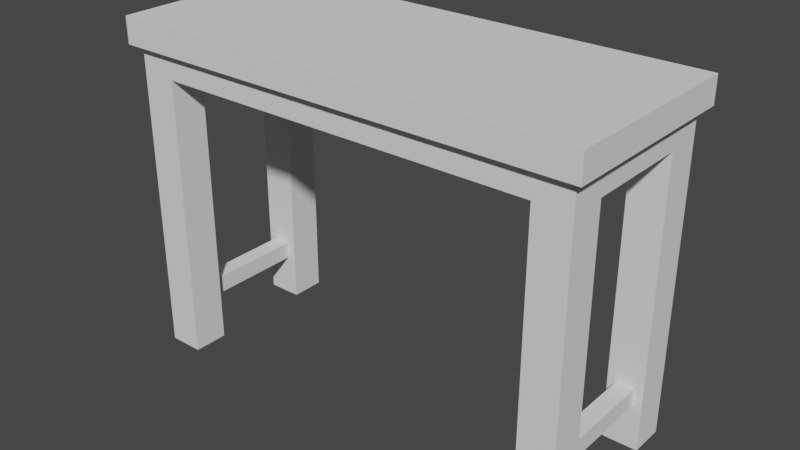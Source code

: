 # Source: side_table.blend  (saved by Blender 2.91.10; exported with 4.5.12 LTS)
import bpy
from mathutils import Matrix  # noqa: F401  (used for matrix-valued properties, if any)

bpy.ops.wm.read_factory_settings(use_empty=True)
scene = bpy.context.scene
scene.name = 'Scene'

# ---- world
world_world = bpy.data.worlds.new('World'); scene.world = world_world
world_world.use_nodes = True; world_world.node_tree.nodes.clear()
_N = world_world.node_tree.nodes; _L = world_world.node_tree.links
n0 = _N.new('ShaderNodeOutputWorld'); n0.name = 'World Output'; n0.location = (300, 300)
n1 = _N.new('ShaderNodeBackground'); n1.name = 'Background'; n1.location = (10, 300)
n1.inputs[0].default_value = (0.05088, 0.05088, 0.05088, 1.0)
_L.new(n1.outputs[0], n0.inputs[0])
n0.is_active_output = True
world_world.color = (0.05088, 0.05088, 0.05088)
world_world.use_sun_shadow = False
world_world.sun_shadow_jitter_overblur = 0.0

# ---- meshes
me_side_table = bpy.data.meshes.new('side_table')
me_side_table.from_pydata([(0.3826, 0.101, 0.08417), (0.3826, -0.101, 0.08417), (0.4162, 0.101, 0.08417), (0.4162, -0.101, 0.08417), (0.3657, -0.101, 0.0), (0.3657, -0.1683, 0.0), (0.4331, -0.101, 0.0), (0.4331, -0.1683, 0.0), (0.4331, 0.101, 0.0), (0.4331, 0.101, 0.5461), (0.4331, 0.1683, 0.0), (0.4331, 0.1683, 0.5966), (0.4331, -0.101, 0.5461), (0.4331, -0.1683, 0.5966), (0.4331, -0.101, 0.0), (0.4331, -0.1683, 0.0), (0.3657, 0.101, 0.5461), (0.3657, -0.101, 0.5461), (0.4331, 0.101, 0.5461), (0.4331, -0.101, 0.5461), (0.3657, -0.1683, 0.5461), (0.3657, 0.1683, 0.5461), (-0.3657, -0.1683, 0.5461), (-0.3657, -0.101, 0.5461), (-0.3657, 0.101, 0.5461), (-0.3657, 0.1683, 0.5461), (-0.4331, -0.101, 0.5461), (-0.4331, 0.101, 0.5461), (0.4331, -0.1683, 0.0), (0.3657, -0.1683, 0.0), (0.4331, -0.1683, 0.5966), (0.3657, -0.1683, 0.5461), (-0.3657, -0.1683, 0.5461), (-0.4331, -0.1683, 0.5966), (-0.4331, -0.1683, 0.0), (-0.3657, -0.1683, 0.0), (-0.4331, 0.1683, 0.0), (-0.4331, 0.101, 0.0), (-0.3657, 0.1683, 0.0), (-0.3657, 0.101, 0.0), (-0.4331, -0.101, 0.0), (-0.4331, -0.1683, 0.0), (-0.3657, -0.101, 0.0), (-0.3657, -0.1683, 0.0), (-0.3657, 0.101, 0.0), (-0.3657, 0.101, 0.5461), (-0.3657, 0.1683, 0.0), (-0.3657, 0.1683, 0.5461), (0.3657, -0.1683, 0.5461), (0.3657, -0.1683, 0.0), (0.3657, -0.101, 0.5461), (0.3657, -0.101, 0.0), (0.3657, 0.1683, 0.0), (0.3657, 0.101, 0.0), (0.4331, 0.1683, 0.0), (0.4331, 0.101, 0.0), (-0.4162, -0.101, 0.1178), (-0.4162, 0.101, 0.1178), (-0.3826, -0.101, 0.1178), (-0.3826, 0.101, 0.1178), (-0.4499, -0.1852, 0.6471), (-0.4499, 0.1852, 0.6471), (0.4499, -0.1852, 0.6471), (0.4499, 0.1852, 0.6471), (-0.4331, -0.101, 0.5461), (-0.4331, -0.1683, 0.0), (-0.4331, -0.101, 0.0), (-0.4331, -0.1683, 0.5966), (-0.4331, 0.1683, 0.5966), (-0.4331, 0.101, 0.5461), (-0.4331, 0.101, 0.0), (-0.4331, 0.1683, 0.0), (0.4499, -0.1852, 0.5966), (-0.4499, -0.1852, 0.5966), (0.4499, -0.1852, 0.6471), (-0.4499, -0.1852, 0.6471), (-0.4499, -0.1852, 0.6471), (-0.4499, -0.1852, 0.5966), (-0.4499, 0.1852, 0.6471), (-0.4499, 0.1852, 0.5966), (-0.4499, -0.1852, 0.5966), (-0.4331, 0.1683, 0.5966), (-0.4499, 0.1852, 0.5966), (0.4499, 0.1852, 0.5966), (0.4331, 0.1683, 0.5966), (0.4331, -0.1683, 0.5966), (-0.4331, -0.1683, 0.5966), (0.4499, -0.1852, 0.5966), (0.4499, -0.1852, 0.5966), (0.4499, -0.1852, 0.6471), (0.4499, 0.1852, 0.5966), (0.4499, 0.1852, 0.6471), (-0.4499, 0.1852, 0.5966), (0.4499, 0.1852, 0.5966), (-0.4499, 0.1852, 0.6471), (0.4499, 0.1852, 0.6471), (-0.4162, 0.101, 0.08417), (-0.4162, -0.101, 0.08417), (-0.3826, 0.101, 0.08417), (-0.3826, -0.101, 0.08417), (0.3826, -0.101, 0.1178), (0.3826, -0.101, 0.08417), (0.3826, 0.101, 0.1178), (0.3826, 0.101, 0.08417), (0.3657, 0.101, 0.0), (0.4162, 0.101, 0.08417), (0.4331, 0.101, 0.0), (0.4331, 0.101, 0.5461), (0.4162, 0.101, 0.1178), (0.3826, 0.101, 0.1178), (0.3826, 0.101, 0.08417), (0.3657, 0.101, 0.5461), (0.3826, -0.101, 0.1178), (0.3826, 0.101, 0.1178), (0.4162, -0.101, 0.1178), (0.4162, 0.101, 0.1178), (0.4162, -0.101, 0.08417), (0.4162, -0.101, 0.1178), (0.4162, 0.101, 0.08417), (0.4162, 0.101, 0.1178), (0.4331, -0.101, 0.0), (0.3826, -0.101, 0.08417), (0.3657, -0.101, 0.0), (0.3657, -0.101, 0.5461), (0.3826, -0.101, 0.1178), (0.4162, -0.101, 0.1178), (0.4162, -0.101, 0.08417), (0.4331, -0.101, 0.5461), (0.3657, 0.101, 0.5461), (0.3657, 0.101, 0.0), (0.3657, 0.1683, 0.5461), (0.3657, 0.1683, 0.0), (-0.4331, 0.1683, 0.0), (-0.3657, 0.1683, 0.0), (-0.4331, 0.1683, 0.5966), (-0.3657, 0.1683, 0.5461), (0.3657, 0.1683, 0.5461), (0.4331, 0.1683, 0.5966), (0.4331, 0.1683, 0.0), (0.3657, 0.1683, 0.0), (-0.3657, -0.1683, 0.0), (-0.3657, -0.1683, 0.5461), (-0.3657, -0.101, 0.0), (-0.3657, -0.101, 0.5461), (-0.3826, -0.101, 0.08417), (-0.3826, -0.101, 0.1178), (-0.3826, 0.101, 0.08417), (-0.3826, 0.101, 0.1178), (-0.4331, 0.101, 0.0), (-0.3826, 0.101, 0.08417), (-0.3657, 0.101, 0.0), (-0.3657, 0.101, 0.5461), (-0.3826, 0.101, 0.1178), (-0.4162, 0.101, 0.1178), (-0.4162, 0.101, 0.08417), (-0.4331, 0.101, 0.5461), (-0.4162, -0.101, 0.1178), (-0.4162, -0.101, 0.08417), (-0.4162, 0.101, 0.1178), (-0.4162, 0.101, 0.08417), (-0.3657, -0.101, 0.0), (-0.4162, -0.101, 0.08417), (-0.4331, -0.101, 0.0), (-0.4331, -0.101, 0.5461), (-0.4162, -0.101, 0.1178), (-0.3826, -0.101, 0.1178), (-0.3826, -0.101, 0.08417), (-0.3657, -0.101, 0.5461), (-0.4331, -0.1683, 0.5966), (-0.4331, 0.1683, 0.5966), (0.4331, -0.1683, 0.5966), (0.4331, 0.1683, 0.5966), (0.4331, -0.1683, 0.5966), (-0.4331, 0.1683, 0.5966)], [], [(2, 1, 0), (1, 2, 3), (6, 5, 4), (5, 6, 7), (10, 9, 8), (11, 9, 10), (11, 12, 9), (13, 12, 11), (13, 14, 12), (14, 13, 15), (18, 17, 16), (17, 18, 19), (20, 16, 17), (20, 21, 16), (22, 21, 20), (23, 21, 22), (24, 21, 23), (21, 24, 25), (26, 24, 23), (24, 26, 27), (30, 29, 28), (29, 30, 31), (31, 30, 32), (33, 32, 30), (34, 32, 33), (32, 34, 35), (38, 37, 36), (37, 38, 39), (42, 41, 40), (41, 42, 43), (46, 45, 44), (45, 46, 47), (50, 49, 48), (49, 50, 51), (54, 53, 52), (53, 54, 55), (58, 57, 56), (57, 58, 59), (62, 61, 60), (61, 62, 63), (66, 65, 64), (67, 64, 65), (64, 67, 68), (64, 68, 69), (69, 68, 70), (70, 68, 71), (74, 73, 72), (73, 74, 75), (78, 77, 76), (77, 78, 79), (82, 81, 80), (81, 82, 83), (81, 83, 84), (84, 83, 85), (86, 80, 81), (80, 86, 87), (87, 86, 85), (87, 85, 83), (90, 89, 88), (89, 90, 91), (94, 93, 92), (93, 94, 95), (98, 97, 96), (97, 98, 99), (102, 101, 100), (101, 102, 103), (106, 105, 104), (105, 106, 107), (105, 107, 108), (108, 107, 109), (110, 104, 105), (104, 110, 111), (111, 110, 109), (111, 109, 107), (114, 113, 112), (113, 114, 115), (118, 117, 116), (117, 118, 119), (122, 121, 120), (121, 122, 123), (121, 123, 124), (124, 123, 125), (126, 120, 121), (120, 126, 127), (127, 126, 125), (127, 125, 123), (130, 129, 128), (129, 130, 131), (134, 133, 132), (133, 134, 135), (135, 134, 136), (137, 136, 134), (138, 136, 137), (136, 138, 139), (142, 141, 140), (141, 142, 143), (146, 145, 144), (145, 146, 147), (150, 149, 148), (149, 150, 151), (149, 151, 152), (152, 151, 153), (154, 148, 149), (148, 154, 155), (155, 154, 153), (155, 153, 151), (158, 157, 156), (157, 158, 159), (162, 161, 160), (161, 162, 163), (161, 163, 164), (164, 163, 165), (166, 160, 161), (160, 166, 167), (167, 166, 165), (167, 165, 163), (170, 169, 168), (173, 172, 171)])
me_side_table.polygons.foreach_set('use_smooth', [0, 0, 0, 0, 0, 0, 0, 0, 0, 0, 0, 0, 1, 1, 0, 0, 0, 0, 0, 0, 0, 0, 0, 0, 0, 0, 0, 0, 0, 0, 0, 0, 0, 0, 0, 0, 0, 0, 0, 0, 0, 0, 0, 0, 0, 0, 0, 0, 0, 0, 0, 0, 0, 0, 0, 0, 0, 0, 0, 0, 0, 0, 0, 0, 0, 0, 0, 0, 0, 0, 0, 0, 0, 0, 0, 0, 0, 0, 0, 0, 0, 0, 0, 0, 0, 0, 0, 0, 0, 0, 0, 0, 0, 0, 0, 0, 0, 0, 0, 0, 0, 0, 0, 0, 0, 0, 0, 0, 0, 0, 0, 0, 0, 0, 0, 0, 0, 0])
_uv = me_side_table.uv_layers.new(name='UVMap')
_uv.uv.foreach_set('vector', [-19.86, 6.299, -19.07, 1.575, -19.07, 6.299, -19.07, 1.575, -19.86, 6.299, -19.86, 1.575, -20.25, 1.575, -18.68, 0.0, -18.68, 1.575, -18.68, 0.0, -20.25, 1.575, -20.25, 0.0, 7.874, 0.0, 6.299, 12.77, 6.299, 0.0, 7.874, 13.95, 6.299, 12.77, 7.874, 0.0, 7.874, 13.95, 1.575, 12.77, 6.299, 12.77, -2.688e-14, 13.95, 1.575, 12.77, 7.874, 13.95, -2.688e-14, 13.95, 1.575, 0.0, 1.575, 12.77, 1.575, 0.0, -2.688e-14, 13.95, -2.688e-14, 0.0, -20.25, 6.299, -18.68, 1.575, -18.68, 6.299, -18.68, 1.575, -20.25, 6.299, -20.25, 1.575, -18.68, 0.0, -18.68, 6.299, -18.68, 1.575, -18.68, 0.0, -18.68, 7.874, -18.68, 6.299, -1.575, 0.0, -18.68, 7.874, -18.68, 0.0, -1.575, 1.575, -18.68, 7.874, -1.575, 0.0, -1.575, 6.299, -18.68, 7.874, -1.575, 1.575, -18.68, 7.874, -1.575, 6.299, -1.575, 7.874, 0.0, 1.575, -1.575, 6.299, -1.575, 1.575, -1.575, 6.299, 0.0, 1.575, 0.0, 6.299, 20.25, 13.95, 18.68, 0.0, 20.25, 0.0, 18.68, 0.0, 20.25, 13.95, 18.68, 12.77, 18.68, 12.77, 20.25, 13.95, 1.575, 12.77, 0.0, 13.95, 1.575, 12.77, 20.25, 13.95, 0.0, 0.0, 1.575, 12.77, 0.0, 13.95, 1.575, 12.77, 0.0, 0.0, 1.575, 0.0, -1.575, 7.874, 0.0, 6.299, 0.0, 7.874, 0.0, 6.299, -1.575, 7.874, -1.575, 6.299, -1.575, 1.575, 0.0, 0.0, 0.0, 1.575, 0.0, 0.0, -1.575, 1.575, -1.575, 0.0, 7.874, 0.0, 6.299, 12.77, 6.299, 0.0, 6.299, 12.77, 7.874, 0.0, 7.874, 12.77, -1.575, 12.77, 0.0, 0.0, 0.0, 12.77, 0.0, 0.0, -1.575, 12.77, -1.575, 0.0, -20.25, 7.874, -18.68, 6.299, -18.68, 7.874, -18.68, 6.299, -20.25, 7.874, -20.25, 6.299, 1.181, 1.575, 0.3937, 6.299, 0.3937, 1.575, 0.3937, 6.299, 1.181, 1.575, 1.181, 6.299, 20.65, -0.3937, -0.3937, 8.268, -0.3937, -0.3937, -0.3937, 8.268, 20.65, -0.3937, 20.65, 8.268, -1.575, 0.0, 0.0, 0.0, -1.575, 12.77, 0.0, 13.95, -1.575, 12.77, 0.0, 0.0, -1.575, 12.77, 0.0, 13.95, -7.874, 13.95, -1.575, 12.77, -7.874, 13.95, -6.299, 12.77, -6.299, 12.77, -7.874, 13.95, -6.299, 0.0, -6.299, 0.0, -7.874, 13.95, -7.874, 0.0, 20.65, 15.13, -0.3937, 13.95, 20.65, 13.95, -0.3937, 13.95, 20.65, 15.13, -0.3937, 15.13, -8.268, 15.13, 0.3937, 13.95, 0.3937, 15.13, 0.3937, 13.95, -8.268, 15.13, -8.268, 13.95, 0.3937, 8.268, 0.0, 7.874, 0.3937, -0.3937, 0.0, 7.874, 0.3937, 8.268, -20.65, 8.268, 0.0, 7.874, -20.65, 8.268, -20.25, 7.874, -20.25, 7.874, -20.65, 8.268, -20.25, 0.0, 0.0, 0.0, 0.3937, -0.3937, 0.0, 7.874, 0.3937, -0.3937, 0.0, 0.0, -20.65, -0.3937, -20.65, -0.3937, 0.0, 0.0, -20.25, 0.0, -20.65, -0.3937, -20.25, 0.0, -20.65, 8.268, 8.268, 13.95, -0.3937, 15.13, -0.3937, 13.95, -0.3937, 15.13, 8.268, 13.95, 8.268, 15.13, 0.3937, 15.13, -20.65, 13.95, 0.3937, 13.95, -20.65, 13.95, 0.3937, 15.13, -20.65, 15.13, -1.181, 6.299, -0.3937, 1.575, -0.3937, 6.299, -0.3937, 1.575, -1.181, 6.299, -1.181, 1.575, -6.299, 2.756, -1.575, 1.969, -1.575, 2.756, -1.575, 1.969, -6.299, 2.756, -6.299, 1.969, 20.25, 0.0, 19.86, 1.969, 18.68, 0.0, 19.86, 1.969, 20.25, 0.0, 20.25, 12.77, 19.86, 1.969, 20.25, 12.77, 19.86, 2.756, 19.86, 2.756, 20.25, 12.77, 19.07, 2.756, 19.07, 1.969, 18.68, 0.0, 19.86, 1.969, 18.68, 0.0, 19.07, 1.969, 18.68, 12.77, 18.68, 12.77, 19.07, 1.969, 19.07, 2.756, 18.68, 12.77, 19.07, 2.756, 20.25, 12.77, 19.86, 1.575, 19.07, 6.299, 19.07, 1.575, 19.07, 6.299, 19.86, 1.575, 19.86, 6.299, 6.299, 1.969, 1.575, 2.756, 1.575, 1.969, 1.575, 2.756, 6.299, 1.969, 6.299, 2.756, -18.68, 0.0, -19.07, 1.969, -20.25, 0.0, -19.07, 1.969, -18.68, 0.0, -18.68, 12.77, -19.07, 1.969, -18.68, 12.77, -19.07, 2.756, -19.07, 2.756, -18.68, 12.77, -19.86, 2.756, -19.86, 1.969, -20.25, 0.0, -19.07, 1.969, -20.25, 0.0, -19.86, 1.969, -20.25, 12.77, -20.25, 12.77, -19.86, 1.969, -19.86, 2.756, -20.25, 12.77, -19.86, 2.756, -18.68, 12.77, -7.874, 12.77, -6.299, 0.0, -6.299, 12.77, -6.299, 0.0, -7.874, 12.77, -7.874, 0.0, 0.0, 13.95, -1.575, 0.0, 0.0, 0.0, -1.575, 0.0, 0.0, 13.95, -1.575, 12.77, -1.575, 12.77, 0.0, 13.95, -18.68, 12.77, -20.25, 13.95, -18.68, 12.77, 0.0, 13.95, -20.25, 0.0, -18.68, 12.77, -20.25, 13.95, -18.68, 12.77, -20.25, 0.0, -18.68, 0.0, 1.575, 0.0, 0.0, 12.77, 0.0, 0.0, 0.0, 12.77, 1.575, 0.0, 1.575, 12.77, 6.299, 1.969, 1.575, 2.756, 1.575, 1.969, 1.575, 2.756, 6.299, 1.969, 6.299, 2.756, 1.575, 0.0, 1.181, 1.969, -1.957e-15, 0.0, 1.181, 1.969, 1.575, 0.0, 1.575, 12.77, 1.181, 1.969, 1.575, 12.77, 1.181, 2.756, 1.181, 2.756, 1.575, 12.77, 0.3937, 2.756, 0.3937, 1.969, -1.957e-15, 0.0, 1.181, 1.969, -1.957e-15, 0.0, 0.3937, 1.969, -1.957e-15, 12.77, -1.957e-15, 12.77, 0.3937, 1.969, 0.3937, 2.756, -1.957e-15, 12.77, 0.3937, 2.756, 1.575, 12.77, -6.299, 2.756, -1.575, 1.969, -1.575, 2.756, -1.575, 1.969, -6.299, 2.756, -6.299, 1.969, 0.0, 0.0, -0.3937, 1.969, -1.575, 0.0, -0.3937, 1.969, 0.0, 0.0, 0.0, 12.77, -0.3937, 1.969, 0.0, 12.77, -0.3937, 2.756, -0.3937, 2.756, 0.0, 12.77, -1.181, 2.756, -1.181, 1.969, -1.575, 0.0, -0.3937, 1.969, -1.575, 0.0, -1.181, 1.969, -1.575, 12.77, -1.575, 12.77, -1.181, 1.969, -1.181, 2.756, -1.575, 12.77, -1.181, 2.756, 0.0, 12.77, -6.299, 0.0, -7.874, 13.95, -7.874, 0.0, -6.299, 0.0, -7.874, 13.95, -7.874, 0.0])
me_side_table.use_remesh_fix_poles = True
me_side_table.use_remesh_preserve_attributes = False
me_side_table.use_mirror_vertex_groups = False
me_side_table.update()
me_side_table.normals_split_custom_set([tuple(v) for v in zip(*[iter([0.0, 0.0, -1.0, 0.0, 0.0, -1.0, 0.0, 0.0, -1.0, 0.0, 0.0, -1.0, 0.0, 0.0, -1.0, 0.0, 0.0, -1.0, 0.0, 0.0, -1.0, 0.0, 0.0, -1.0, 0.0, 0.0, -1.0, 0.0, 0.0, -1.0, 0.0, 0.0, -1.0, 0.0, 0.0, -1.0, 1.0, 0.0, 0.0, 1.0, 0.0, 0.0, 1.0, 0.0, 0.0, 1.0, 0.0, 0.0, 1.0, 0.0, 0.0, 1.0, 0.0, 0.0, 1.0, 0.0, 0.0, 1.0, 0.0, 0.0, 1.0, 0.0, 0.0, 1.0, 0.0, 0.0, 1.0, 0.0, 0.0, 1.0, 0.0, 0.0, 1.0, 0.0, 0.0, 1.0, 0.0, 0.0, 1.0, 0.0, 0.0, 1.0, 0.0, 0.0, 1.0, 0.0, 0.0, 1.0, 0.0, 0.0, 0.0, 0.0, -1.0, 0.0, 0.0, -1.0, 0.0, 0.0, -1.0, 0.0, 0.0, -1.0, 0.0, 0.0, -1.0, 0.0, 0.0, -1.0, 0.0, 0.0, 0.0, 4.777e-05, 2.291e-09, -1.0, 1.0, 2.291e-09, 4.777e-05, 0.0, 0.0, 0.0, 4.777e-05, 2.291e-09, -1.0, 4.777e-05, 2.291e-09, -1.0, 0.0, 0.0, -1.0, 0.0, 0.0, -1.0, 0.0, 0.0, -1.0, 0.0, 0.0, -1.0, 0.0, 0.0, -1.0, 0.0, 0.0, -1.0, 0.0, 0.0, -1.0, 0.0, 0.0, -1.0, 0.0, 0.0, -1.0, 0.0, 0.0, -1.0, 0.0, 0.0, -1.0, 0.0, 0.0, -1.0, 0.0, 0.0, -1.0, 0.0, 0.0, -1.0, 0.0, 0.0, -1.0, 0.0, 0.0, -1.0, 0.0, 0.0, -1.0, 0.0, 0.0, -1.0, 0.0, -1.0, 0.0, 0.0, -1.0, 0.0, 0.0, -1.0, 0.0, 0.0, -1.0, 0.0, 0.0, -1.0, 0.0, 0.0, -1.0, 0.0, 0.0, -1.0, 8.068e-07, 0.0, -1.0, 8.068e-07, 0.0, -1.0, 8.068e-07, 0.0, -1.0, 0.0, 0.0, -1.0, 0.0, 0.0, -1.0, 0.0, 0.0, -1.0, 0.0, 0.0, -1.0, 0.0, 0.0, -1.0, 0.0, 0.0, -1.0, 0.0, 0.0, -1.0, 0.0, 0.0, -1.0, 0.0, 0.0, 0.0, -1.0, 0.0, 0.0, -1.0, 0.0, 0.0, -1.0, 0.0, 0.0, -1.0, 0.0, 0.0, -1.0, 0.0, 0.0, -1.0, 0.0, 0.0, -1.0, 0.0, 0.0, -1.0, 0.0, 0.0, -1.0, 0.0, 0.0, -1.0, 0.0, 0.0, -1.0, 0.0, 0.0, -1.0, 1.0, 0.0, 0.0, 1.0, 0.0, 0.0, 1.0, 0.0, 0.0, 1.0, 0.0, 0.0, 1.0, 0.0, 0.0, 1.0, 0.0, 0.0, -1.0, 0.0, 0.0, -1.0, 0.0, 0.0, -1.0, 0.0, 0.0, -1.0, 0.0, 0.0, -1.0, 0.0, 0.0, -1.0, 0.0, 0.0, 0.0, 0.0, -1.0, 0.0, 0.0, -1.0, 0.0, 0.0, -1.0, 0.0, 0.0, -1.0, 0.0, 0.0, -1.0, 0.0, 0.0, -1.0, 0.0, 0.0, 1.0, 0.0, 0.0, 1.0, 0.0, 0.0, 1.0, 0.0, 0.0, 1.0, 0.0, 0.0, 1.0, 0.0, 0.0, 1.0, 0.0, 0.0, 1.0, 0.0, 0.0, 1.0, 0.0, 0.0, 1.0, 0.0, 0.0, 1.0, 0.0, 0.0, 1.0, 0.0, 0.0, 1.0, -1.0, 0.0, 0.0, -1.0, 0.0, 0.0, -1.0, 0.0, 0.0, -1.0, 0.0, 0.0, -1.0, 0.0, 0.0, -1.0, 0.0, 0.0, -1.0, 0.0, 0.0, -1.0, 0.0, 0.0, -1.0, 0.0, 0.0, -1.0, 0.0, 0.0, -1.0, 0.0, 0.0, -1.0, 0.0, 0.0, -1.0, 0.0, 0.0, -1.0, 0.0, 0.0, -1.0, 0.0, 0.0, -1.0, 0.0, 0.0, -1.0, 0.0, 0.0, -1.0, 0.0, 0.0, 0.0, -1.0, 0.0, 0.0, -1.0, 0.0, 0.0, -1.0, 0.0, 0.0, -1.0, 0.0, 0.0, -1.0, 0.0, 0.0, -1.0, 0.0, -1.0, 0.0, 0.0, -1.0, 0.0, 0.0, -1.0, 0.0, 0.0, -1.0, 0.0, 0.0, -1.0, 0.0, 0.0, -1.0, 0.0, 0.0, 0.0, 0.0, -1.0, 0.0, 0.0, -1.0, 0.0, 0.0, -1.0, 0.0, 0.0, -1.0, 0.0, 0.0, -1.0, 0.0, 0.0, -1.0, 0.0, 0.0, -1.0, 0.0, 0.0, -1.0, 0.0, 0.0, -1.0, -5.258e-06, 0.0, -1.0, -5.258e-06, 0.0, -1.0, -5.258e-06, 0.0, -1.0, 0.0, 0.0, -1.0, 0.0, 0.0, -1.0, 0.0, 0.0, -1.0, 0.0, 0.0, -1.0, 0.0, 0.0, -1.0, 0.0, 0.0, -1.0, 0.0, 0.0, -1.0, 0.0, 0.0, -1.0, 0.0, 0.0, -1.0, 4.78e-06, 0.0, -1.0, 4.78e-06, 0.0, -1.0, 4.78e-06, 0.0, -1.0, 1.0, 0.0, 0.0, 1.0, 0.0, 0.0, 1.0, 0.0, 0.0, 1.0, 0.0, 0.0, 1.0, 0.0, 0.0, 1.0, 0.0, 0.0, 0.0, 1.0, 0.0, 0.0, 1.0, 0.0, 0.0, 1.0, 0.0, 0.0, 1.0, 0.0, 0.0, 1.0, 0.0, 0.0, 1.0, 0.0, 0.0, 0.0, -1.0, 0.0, 0.0, -1.0, 0.0, 0.0, -1.0, 0.0, 0.0, -1.0, 0.0, 0.0, -1.0, 0.0, 0.0, -1.0, -1.0, 0.0, 0.0, -1.0, 0.0, 0.0, -1.0, 0.0, 0.0, -1.0, 0.0, 0.0, -1.0, 0.0, 0.0, -1.0, 0.0, 0.0, 0.0, -1.0, 0.0, 0.0, -1.0, 0.0, 0.0, -1.0, 0.0, 0.0, -1.0, 0.0, 0.0, -1.0, 0.0, 0.0, -1.0, 0.0, 0.0, -1.0, 0.0, 0.0, -1.0, 0.0, 0.0, -1.0, 0.0, 0.0, -1.0, 6.458e-08, 0.0, -1.0, 6.458e-08, 0.0, -1.0, 6.458e-08, 0.0, -1.0, -3.286e-07, 0.0, -1.0, -3.286e-07, 0.0, -1.0, -3.286e-07, 0.0, -1.0, 0.0, 0.0, -1.0, 0.0, 0.0, -1.0, 0.0, 0.0, -1.0, 0.0, 0.0, -1.0, 0.0, 0.0, -1.0, 0.0, 0.0, -1.0, 0.0, 0.0, -1.0, 0.0, 0.0, -1.0, 0.0, 0.0, 0.0, 1.0, 0.0, 0.0, 1.0, 0.0, 0.0, 1.0, 0.0, 0.0, 1.0, 0.0, 0.0, 1.0, 0.0, 0.0, 1.0, 1.0, 0.0, 0.0, 1.0, 0.0, 0.0, 1.0, 0.0, 0.0, 1.0, 0.0, 0.0, 1.0, 0.0, 0.0, 1.0, 0.0, 0.0, 0.0, 1.0, 0.0, 0.0, 1.0, 0.0, 0.0, 1.0, 0.0, 0.0, 1.0, 0.0, 0.0, 1.0, 0.0, 0.0, 1.0, 0.0, 0.0, 1.0, 0.0, 0.0, 1.0, 0.0, 0.0, 1.0, 0.0, 0.0, 1.0, 0.0, 0.0, 1.0, 0.0, 0.0, 1.0, 0.0, 0.0, 1.0, 0.0, 0.0, 1.0, 0.0, 0.0, 1.0, 0.0, 0.0, 1.0, 0.0, 0.0, 1.0, 0.0, 0.0, 1.0, 0.0, 0.0, 1.0, 0.0, 0.0, 1.0, 0.0, 0.0, 1.0, 0.0, 0.0, 1.0, 0.0, 0.0, 1.0, 0.0, 0.0, 1.0, 0.0, -1.0, 0.0, 0.0, -1.0, 0.0, 0.0, -1.0, 0.0, 0.0, -1.0, 0.0, 0.0, -1.0, 0.0, 0.0, -1.0, 0.0, 0.0, 0.0, 1.0, 0.0, 0.0, 1.0, 0.0, 0.0, 1.0, 0.0, 0.0, 1.0, 0.0, 0.0, 1.0, 0.0, 0.0, 1.0, 0.0, 0.0, 1.0, 8.068e-07, 0.0, 1.0, 8.068e-07, 0.0, 1.0, 8.068e-07, 0.0, 1.0, -6.813e-07, 0.0, 1.0, -6.813e-07, 0.0, 1.0, -6.813e-07, 0.0, 1.0, 0.0, 0.0, 1.0, 0.0, 0.0, 1.0, 0.0, 0.0, 1.0, 0.0, 0.0, 1.0, 0.0, 0.0, 1.0, 0.0, 1.0, 0.0, 0.0, 1.0, 0.0, 0.0, 1.0, 0.0, 0.0, 1.0, 0.0, 0.0, 1.0, 0.0, 0.0, 1.0, 0.0, 0.0, 1.0, 0.0, 0.0, 1.0, 0.0, 0.0, 1.0, 0.0, 0.0, 1.0, 0.0, 0.0, 1.0, 0.0, 0.0, 1.0, 0.0, 0.0, 0.0, -1.0, 0.0, 0.0, -1.0, 0.0, 0.0, -1.0, 0.0, 0.0, -1.0, 0.0, 0.0, -1.0, 0.0, 0.0, -1.0, 0.0, 0.0, -1.0, 0.0, 0.0, -1.0, 0.0, 0.0, -1.0, 0.0, 0.0, -1.0, 6.458e-08, 0.0, -1.0, 6.458e-08, 0.0, -1.0, 6.458e-08, 0.0, -1.0, -3.286e-07, 0.0, -1.0, -3.286e-07, 0.0, -1.0, -3.286e-07, 0.0, -1.0, 0.0, 0.0, -1.0, 0.0, 0.0, -1.0, 0.0, 0.0, -1.0, 0.0, 0.0, -1.0, 0.0, 0.0, -1.0, 0.0, 0.0, -1.0, 0.0, 0.0, -1.0, 0.0, 0.0, -1.0, 0.0, -1.0, 0.0, 0.0, -1.0, 0.0, 0.0, -1.0, 0.0, 0.0, -1.0, 0.0, 0.0, -1.0, 0.0, 0.0, -1.0, 0.0, 0.0, 0.0, 1.0, 0.0, 0.0, 1.0, 0.0, 0.0, 1.0, 0.0, 0.0, 1.0, 0.0, 0.0, 1.0, 0.0, 0.0, 1.0, 0.0, 0.0, 1.0, 0.0, 0.0, 1.0, 0.0, 0.0, 1.0, 0.0, 0.0, 1.0, 0.0, 0.0, 1.0, 0.0, 0.0, 1.0, 0.0, 0.0, 1.0, 0.0, 0.0, 1.0, 0.0, 0.0, 1.0, 0.0, 0.0, 1.0, 0.0, 0.0, 1.0, 0.0, 0.0, 1.0, 0.0, 0.0, 1.0, 0.0, 0.0, 1.0, 0.0, 0.0, 1.0, 0.0, 0.0, 1.0, 0.0, 0.0, 1.0, 0.0, 0.0, 1.0, 0.0, 0.0, 0.0, 1.0, 0.0, 0.0, 1.0, 0.0, 0.0, 1.0, 0.0, 0.0, 1.0, 0.0, 0.0, 1.0, 0.0, 0.0, 1.0])] * 3)])

# ---- objects
ob_side_table = bpy.data.objects.new('side_table', me_side_table)
ob_collider = bpy.data.objects.new('collider', None)

# ---- transforms, parenting, visibility, modifiers, constraints
ob_side_table.location = (0.0, 0.0, 0.0)
ob_side_table.rotation_mode = 'QUATERNION'
ob_side_table.rotation_quaternion = (1.0, 0.0, 0.0, 0.0)
ob_side_table.lineart.crease_threshold = 0.0
ob_collider.parent = ob_side_table
ob_collider.location = (6.661e-17, -1.344e-08, 0.6)
ob_collider.scale = (0.8732, 0.3802, 0.08624)
ob_collider.empty_display_type = 'CUBE'
ob_collider.empty_display_size = 0.5
ob_collider.lineart.crease_threshold = 0.0

# ---- collection membership
scene.collection.objects.link(ob_side_table)
scene.collection.objects.link(ob_collider)

# ---- scene / render settings (as saved in the file)
scene.frame_start = 1; scene.frame_end = 250; scene.frame_set(1)
scene.render.engine = 'BLENDER_EEVEE_NEXT'
scene.cycles.use_denoising = False
scene.cycles.samples = 128
scene.cycles.sampling_pattern = 'TABULATED_SOBOL'
scene.cycles.use_adaptive_sampling = False
scene.cycles.use_light_tree = False
scene.view_settings.view_transform = 'Filmic'
bpy.context.view_layer.update()

# ---- added for rendering (the .blend has no active camera and no usable light): camera, sun
cam_auto = bpy.data.cameras.new('AutoCamera')
cam_auto.lens = 50.0
cam_auto.sensor_width = 36.0
cam_auto.clip_end = 1000.0
ob_auto_camera = bpy.data.objects.new('AutoCamera', cam_auto)
scene.collection.objects.link(ob_auto_camera)
ob_auto_camera.location = (1.08119, -1.29743, 1.18853)
ob_auto_camera.rotation_euler = (1.09748, -7.21219e-08, 0.694738)
scene.camera = ob_auto_camera
light_auto_sun = bpy.data.lights.new('AutoSun', 'SUN')
light_auto_sun.energy = 3.0
light_auto_sun.angle = 0.0523599
ob_auto_sun = bpy.data.objects.new('AutoSun', light_auto_sun)
scene.collection.objects.link(ob_auto_sun)
ob_auto_sun.rotation_euler = (0.872665, 0.174533, 0.523599)
bpy.context.view_layer.update()
